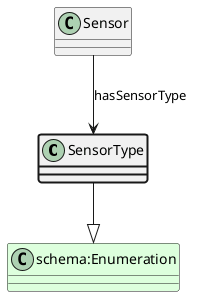

The diagram above was rendered by PlantUML. Its source (embedded in the PNG):
@startuml
class SensorType  #line.bold
class "schema:Enumeration" #DDFFDD 
SensorType --|> "schema:Enumeration"
class Sensor 
Sensor --> SensorType : hasSensorType
@enduml